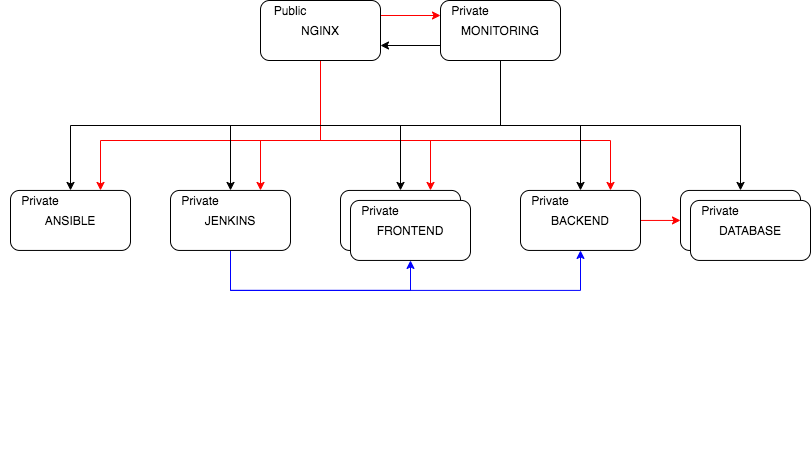

The diagram above was exported from draw.io. Its source (the exported page's mxGraphModel, read from the mxfile embedded in the PNG):
<mxGraphModel dx="1112" dy="487" grid="1" gridSize="10" guides="1" tooltips="1" connect="1" arrows="1" fold="1" page="1" pageScale="1" pageWidth="1100" pageHeight="850" math="0" shadow="0">
  <root>
    <mxCell id="0" />
    <mxCell id="1" parent="0" />
    <mxCell id="0gfoWlg7QaUArUfAKhXW-59" style="edgeStyle=orthogonalEdgeStyle;rounded=0;orthogonalLoop=1;jettySize=auto;html=1;exitX=0.5;exitY=1;exitDx=0;exitDy=0;entryX=0.75;entryY=0;entryDx=0;entryDy=0;strokeColor=#FF0000;fillColor=#FF0000;" parent="1" source="0gfoWlg7QaUArUfAKhXW-13" target="0gfoWlg7QaUArUfAKhXW-4" edge="1">
      <mxGeometry relative="1" as="geometry">
        <Array as="points">
          <mxPoint x="460" y="340" />
          <mxPoint x="240" y="340" />
        </Array>
      </mxGeometry>
    </mxCell>
    <mxCell id="0gfoWlg7QaUArUfAKhXW-60" style="edgeStyle=orthogonalEdgeStyle;rounded=0;orthogonalLoop=1;jettySize=auto;html=1;exitX=0.5;exitY=1;exitDx=0;exitDy=0;entryX=0.75;entryY=0;entryDx=0;entryDy=0;strokeColor=#FF0000;fillColor=#FF0000;" parent="1" source="0gfoWlg7QaUArUfAKhXW-13" target="0gfoWlg7QaUArUfAKhXW-3" edge="1">
      <mxGeometry relative="1" as="geometry">
        <Array as="points">
          <mxPoint x="460" y="340" />
          <mxPoint x="400" y="340" />
        </Array>
      </mxGeometry>
    </mxCell>
    <mxCell id="0gfoWlg7QaUArUfAKhXW-61" style="edgeStyle=orthogonalEdgeStyle;rounded=0;orthogonalLoop=1;jettySize=auto;html=1;exitX=0.5;exitY=1;exitDx=0;exitDy=0;entryX=0.75;entryY=0;entryDx=0;entryDy=0;strokeColor=#FF0000;fillColor=#FF0000;" parent="1" source="0gfoWlg7QaUArUfAKhXW-13" target="0gfoWlg7QaUArUfAKhXW-5" edge="1">
      <mxGeometry relative="1" as="geometry">
        <Array as="points">
          <mxPoint x="460" y="340" />
          <mxPoint x="570" y="340" />
        </Array>
      </mxGeometry>
    </mxCell>
    <mxCell id="0gfoWlg7QaUArUfAKhXW-68" style="edgeStyle=orthogonalEdgeStyle;rounded=0;orthogonalLoop=1;jettySize=auto;html=1;exitX=1;exitY=0.25;exitDx=0;exitDy=0;entryX=0;entryY=0.25;entryDx=0;entryDy=0;strokeColor=#FF0000;fillColor=#FF0000;" parent="1" source="0gfoWlg7QaUArUfAKhXW-13" target="0gfoWlg7QaUArUfAKhXW-1" edge="1">
      <mxGeometry relative="1" as="geometry" />
    </mxCell>
    <mxCell id="0gfoWlg7QaUArUfAKhXW-75" style="edgeStyle=orthogonalEdgeStyle;rounded=0;orthogonalLoop=1;jettySize=auto;html=1;exitX=0.5;exitY=1;exitDx=0;exitDy=0;entryX=0.75;entryY=0;entryDx=0;entryDy=0;strokeColor=#FF0000;fillColor=#FF0000;" parent="1" source="0gfoWlg7QaUArUfAKhXW-13" target="0gfoWlg7QaUArUfAKhXW-2" edge="1">
      <mxGeometry relative="1" as="geometry">
        <Array as="points">
          <mxPoint x="460" y="340" />
          <mxPoint x="750" y="340" />
        </Array>
      </mxGeometry>
    </mxCell>
    <mxCell id="0gfoWlg7QaUArUfAKhXW-13" value="NGINX" style="rounded=1;whiteSpace=wrap;html=1;rotation=0;" parent="1" vertex="1">
      <mxGeometry x="400" y="200" width="120" height="60" as="geometry" />
    </mxCell>
    <mxCell id="0gfoWlg7QaUArUfAKhXW-26" value="" style="group;rotation=0;container=1;" parent="1" vertex="1" connectable="0">
      <mxGeometry x="140" y="389.94" width="650" height="260" as="geometry" />
    </mxCell>
    <mxCell id="0gfoWlg7QaUArUfAKhXW-74" style="edgeStyle=orthogonalEdgeStyle;rounded=0;orthogonalLoop=1;jettySize=auto;html=1;exitX=1;exitY=0.5;exitDx=0;exitDy=0;entryX=0;entryY=0.5;entryDx=0;entryDy=0;strokeColor=#FF0000;fillColor=#FF0000;" parent="0gfoWlg7QaUArUfAKhXW-26" source="0gfoWlg7QaUArUfAKhXW-2" target="0gfoWlg7QaUArUfAKhXW-7" edge="1">
      <mxGeometry relative="1" as="geometry" />
    </mxCell>
    <mxCell id="0gfoWlg7QaUArUfAKhXW-2" value="BACKEND" style="rounded=1;whiteSpace=wrap;html=1;rotation=0;" parent="0gfoWlg7QaUArUfAKhXW-26" vertex="1">
      <mxGeometry x="520" width="120" height="60" as="geometry" />
    </mxCell>
    <mxCell id="0gfoWlg7QaUArUfAKhXW-76" style="edgeStyle=orthogonalEdgeStyle;rounded=0;orthogonalLoop=1;jettySize=auto;html=1;exitX=0.5;exitY=1;exitDx=0;exitDy=0;entryX=0.5;entryY=1;entryDx=0;entryDy=0;strokeColor=#0000FF;fillColor=#FF0000;" parent="0gfoWlg7QaUArUfAKhXW-26" source="0gfoWlg7QaUArUfAKhXW-3" target="0gfoWlg7QaUArUfAKhXW-6" edge="1">
      <mxGeometry relative="1" as="geometry">
        <Array as="points">
          <mxPoint x="230" y="100" />
          <mxPoint x="410" y="100" />
        </Array>
      </mxGeometry>
    </mxCell>
    <mxCell id="0gfoWlg7QaUArUfAKhXW-77" style="edgeStyle=orthogonalEdgeStyle;rounded=0;orthogonalLoop=1;jettySize=auto;html=1;exitX=0.5;exitY=1;exitDx=0;exitDy=0;entryX=0.5;entryY=1;entryDx=0;entryDy=0;shadow=0;strokeColor=#0000FF;fillColor=#FF0000;" parent="0gfoWlg7QaUArUfAKhXW-26" source="0gfoWlg7QaUArUfAKhXW-3" target="0gfoWlg7QaUArUfAKhXW-2" edge="1">
      <mxGeometry relative="1" as="geometry">
        <Array as="points">
          <mxPoint x="230" y="100" />
          <mxPoint x="580" y="100" />
        </Array>
      </mxGeometry>
    </mxCell>
    <mxCell id="0gfoWlg7QaUArUfAKhXW-3" value="JENKINS" style="rounded=1;whiteSpace=wrap;html=1;rotation=0;" parent="0gfoWlg7QaUArUfAKhXW-26" vertex="1">
      <mxGeometry x="170" width="120" height="60" as="geometry" />
    </mxCell>
    <mxCell id="0gfoWlg7QaUArUfAKhXW-4" value="ANSIBLE" style="rounded=1;whiteSpace=wrap;html=1;rotation=0;" parent="0gfoWlg7QaUArUfAKhXW-26" vertex="1">
      <mxGeometry x="10" width="120" height="60" as="geometry" />
    </mxCell>
    <mxCell id="0gfoWlg7QaUArUfAKhXW-9" value="" style="group;rotation=0;" parent="0gfoWlg7QaUArUfAKhXW-26" vertex="1" connectable="0">
      <mxGeometry x="680" width="130" height="70" as="geometry" />
    </mxCell>
    <mxCell id="0gfoWlg7QaUArUfAKhXW-7" value="" style="rounded=1;whiteSpace=wrap;html=1;rotation=0;" parent="0gfoWlg7QaUArUfAKhXW-9" vertex="1">
      <mxGeometry width="120" height="60" as="geometry" />
    </mxCell>
    <mxCell id="0gfoWlg7QaUArUfAKhXW-8" value="DATABASE" style="rounded=1;whiteSpace=wrap;html=1;rotation=0;" parent="0gfoWlg7QaUArUfAKhXW-9" vertex="1">
      <mxGeometry x="10" y="10" width="120" height="60" as="geometry" />
    </mxCell>
    <mxCell id="w5hcAgfnv1Eq40EZdWEN-8" value="Private" style="text;html=1;strokeColor=none;fillColor=none;align=center;verticalAlign=middle;whiteSpace=wrap;rounded=0;" vertex="1" parent="0gfoWlg7QaUArUfAKhXW-9">
      <mxGeometry x="20" y="10" width="40" height="20" as="geometry" />
    </mxCell>
    <mxCell id="0gfoWlg7QaUArUfAKhXW-5" value="FRONTEND" style="rounded=1;whiteSpace=wrap;html=1;rotation=0;" parent="0gfoWlg7QaUArUfAKhXW-26" vertex="1">
      <mxGeometry x="340" y="5.684341886080802e-14" width="120" height="60" as="geometry" />
    </mxCell>
    <mxCell id="0gfoWlg7QaUArUfAKhXW-6" value="FRONTEND" style="rounded=1;whiteSpace=wrap;html=1;rotation=0;" parent="0gfoWlg7QaUArUfAKhXW-26" vertex="1">
      <mxGeometry x="350" y="10.000000000000057" width="120" height="60" as="geometry" />
    </mxCell>
    <mxCell id="w5hcAgfnv1Eq40EZdWEN-4" value="Private" style="text;html=1;strokeColor=none;fillColor=none;align=center;verticalAlign=middle;whiteSpace=wrap;rounded=0;" vertex="1" parent="0gfoWlg7QaUArUfAKhXW-26">
      <mxGeometry x="180" width="40" height="20" as="geometry" />
    </mxCell>
    <mxCell id="w5hcAgfnv1Eq40EZdWEN-3" value="Private" style="text;html=1;strokeColor=none;fillColor=none;align=center;verticalAlign=middle;whiteSpace=wrap;rounded=0;" vertex="1" parent="0gfoWlg7QaUArUfAKhXW-26">
      <mxGeometry x="20" width="40" height="20" as="geometry" />
    </mxCell>
    <mxCell id="w5hcAgfnv1Eq40EZdWEN-6" value="Private" style="text;html=1;strokeColor=none;fillColor=none;align=center;verticalAlign=middle;whiteSpace=wrap;rounded=0;" vertex="1" parent="0gfoWlg7QaUArUfAKhXW-26">
      <mxGeometry x="360" y="10" width="40" height="20" as="geometry" />
    </mxCell>
    <mxCell id="w5hcAgfnv1Eq40EZdWEN-7" value="Private" style="text;html=1;strokeColor=none;fillColor=none;align=center;verticalAlign=middle;whiteSpace=wrap;rounded=0;" vertex="1" parent="0gfoWlg7QaUArUfAKhXW-26">
      <mxGeometry x="530" width="40" height="20" as="geometry" />
    </mxCell>
    <mxCell id="0gfoWlg7QaUArUfAKhXW-48" style="edgeStyle=orthogonalEdgeStyle;rounded=0;orthogonalLoop=1;jettySize=auto;html=1;exitX=0.5;exitY=1;exitDx=0;exitDy=0;entryX=0.5;entryY=0;entryDx=0;entryDy=0;" parent="1" source="0gfoWlg7QaUArUfAKhXW-1" target="0gfoWlg7QaUArUfAKhXW-4" edge="1">
      <mxGeometry relative="1" as="geometry" />
    </mxCell>
    <mxCell id="0gfoWlg7QaUArUfAKhXW-49" style="edgeStyle=orthogonalEdgeStyle;rounded=0;orthogonalLoop=1;jettySize=auto;html=1;exitX=0.5;exitY=1;exitDx=0;exitDy=0;" parent="1" source="0gfoWlg7QaUArUfAKhXW-1" target="0gfoWlg7QaUArUfAKhXW-3" edge="1">
      <mxGeometry relative="1" as="geometry" />
    </mxCell>
    <mxCell id="0gfoWlg7QaUArUfAKhXW-50" style="edgeStyle=orthogonalEdgeStyle;rounded=0;orthogonalLoop=1;jettySize=auto;html=1;exitX=0.5;exitY=1;exitDx=0;exitDy=0;entryX=0.5;entryY=0;entryDx=0;entryDy=0;" parent="1" source="0gfoWlg7QaUArUfAKhXW-1" target="0gfoWlg7QaUArUfAKhXW-2" edge="1">
      <mxGeometry relative="1" as="geometry" />
    </mxCell>
    <mxCell id="0gfoWlg7QaUArUfAKhXW-51" style="edgeStyle=orthogonalEdgeStyle;rounded=0;orthogonalLoop=1;jettySize=auto;html=1;exitX=0.5;exitY=1;exitDx=0;exitDy=0;entryX=0.5;entryY=0;entryDx=0;entryDy=0;" parent="1" source="0gfoWlg7QaUArUfAKhXW-1" target="0gfoWlg7QaUArUfAKhXW-7" edge="1">
      <mxGeometry relative="1" as="geometry" />
    </mxCell>
    <mxCell id="0gfoWlg7QaUArUfAKhXW-66" style="edgeStyle=orthogonalEdgeStyle;rounded=0;orthogonalLoop=1;jettySize=auto;html=1;exitX=0.5;exitY=1;exitDx=0;exitDy=0;entryX=0.5;entryY=0;entryDx=0;entryDy=0;strokeColor=#000000;fillColor=#FF0000;" parent="1" source="0gfoWlg7QaUArUfAKhXW-1" target="0gfoWlg7QaUArUfAKhXW-5" edge="1">
      <mxGeometry relative="1" as="geometry" />
    </mxCell>
    <mxCell id="0gfoWlg7QaUArUfAKhXW-69" style="edgeStyle=orthogonalEdgeStyle;rounded=0;orthogonalLoop=1;jettySize=auto;html=1;exitX=0;exitY=0.75;exitDx=0;exitDy=0;entryX=1;entryY=0.75;entryDx=0;entryDy=0;strokeColor=#000000;fillColor=#FF0000;" parent="1" source="0gfoWlg7QaUArUfAKhXW-1" target="0gfoWlg7QaUArUfAKhXW-13" edge="1">
      <mxGeometry relative="1" as="geometry" />
    </mxCell>
    <mxCell id="0gfoWlg7QaUArUfAKhXW-1" value="MONITORING" style="rounded=1;whiteSpace=wrap;html=1;rotation=0;" parent="1" vertex="1">
      <mxGeometry x="580" y="200" width="120" height="60" as="geometry" />
    </mxCell>
    <mxCell id="w5hcAgfnv1Eq40EZdWEN-1" value="Public" style="text;html=1;strokeColor=none;fillColor=none;align=center;verticalAlign=middle;whiteSpace=wrap;rounded=0;" vertex="1" parent="1">
      <mxGeometry x="410" y="200" width="40" height="20" as="geometry" />
    </mxCell>
    <mxCell id="w5hcAgfnv1Eq40EZdWEN-2" value="Private" style="text;html=1;strokeColor=none;fillColor=none;align=center;verticalAlign=middle;whiteSpace=wrap;rounded=0;" vertex="1" parent="1">
      <mxGeometry x="590" y="200" width="40" height="20" as="geometry" />
    </mxCell>
  </root>
</mxGraphModel>